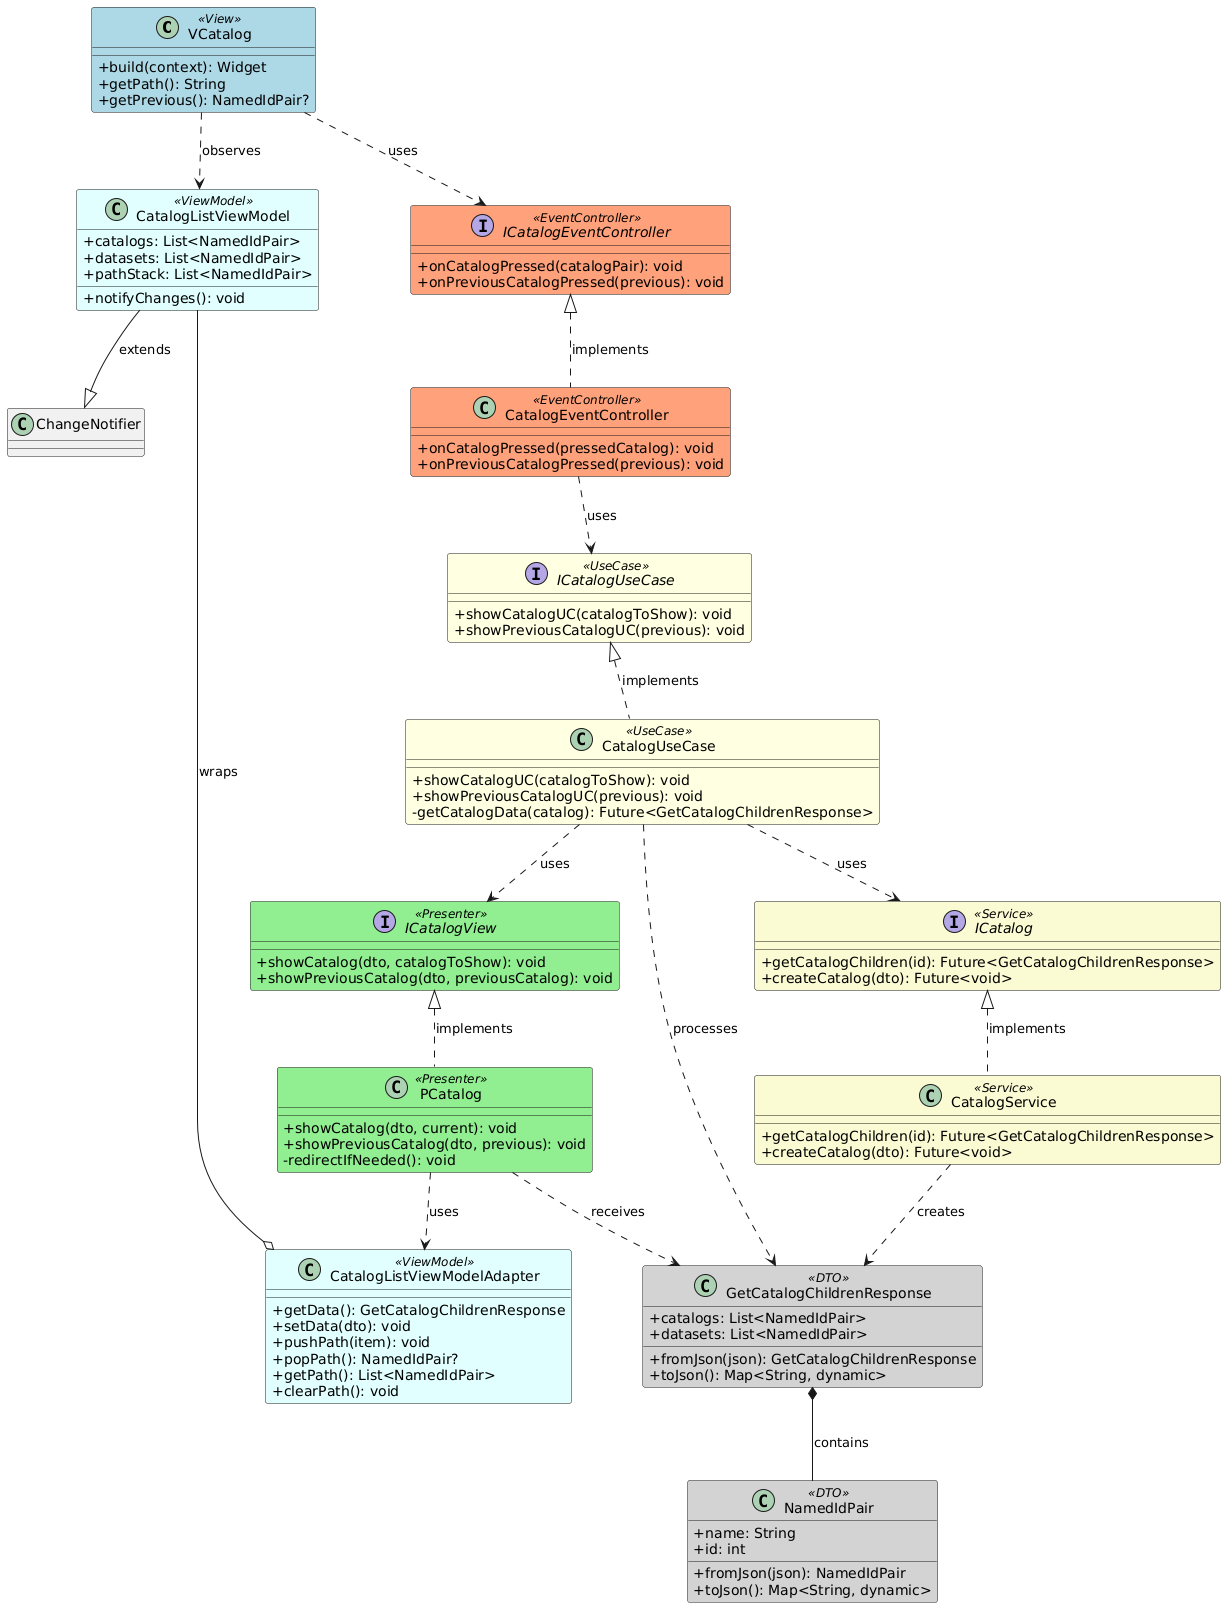

The diagram above was rendered by PlantUML. Its source (embedded in the PNG):
@startuml ShowCatalog_UseCase_Frontend

skinparam classAttributeIconSize 0
skinparam class {
    BackgroundColor<<View>> LightBlue
    BackgroundColor<<Presenter>> LightGreen
    BackgroundColor<<ViewModel>> LightCyan
    BackgroundColor<<UseCase>> LightYellow
    BackgroundColor<<EventController>> LightSalmon
    BackgroundColor<<Service>> LightGoldenRodYellow
    BackgroundColor<<DTO>> LightGray
}

together {
    class VCatalog <<View>> {
        + build(context): Widget
        + getPath(): String
        + getPrevious(): NamedIdPair?
    }
    
    class CatalogListViewModel <<ViewModel>> {
        + catalogs: List<NamedIdPair>
        + datasets: List<NamedIdPair>
        + pathStack: List<NamedIdPair>
        + notifyChanges(): void
    }
}

together {
    interface ICatalogEventController <<EventController>> {
        + onCatalogPressed(catalogPair): void
        + onPreviousCatalogPressed(previous): void
    }
    
    class CatalogEventController <<EventController>> {
        + onCatalogPressed(pressedCatalog): void
        + onPreviousCatalogPressed(previous): void
    }
}

together {
    interface ICatalogUseCase <<UseCase>> {
        + showCatalogUC(catalogToShow): void
        + showPreviousCatalogUC(previous): void
    }
    
    class CatalogUseCase <<UseCase>> {
        + showCatalogUC(catalogToShow): void
        + showPreviousCatalogUC(previous): void
        - getCatalogData(catalog): Future<GetCatalogChildrenResponse>
    }
}

together {
    interface ICatalogView <<Presenter>> {
        + showCatalog(dto, catalogToShow): void
        + showPreviousCatalog(dto, previousCatalog): void
    }
    
    class PCatalog <<Presenter>> {
        + showCatalog(dto, current): void
        + showPreviousCatalog(dto, previous): void
        - redirectIfNeeded(): void
    }
    
    class CatalogListViewModelAdapter <<ViewModel>> {
        + getData(): GetCatalogChildrenResponse
        + setData(dto): void
        + pushPath(item): void
        + popPath(): NamedIdPair?
        + getPath(): List<NamedIdPair>
        + clearPath(): void
    }
}

together {
    interface ICatalog <<Service>> {
        + getCatalogChildren(id): Future<GetCatalogChildrenResponse>
        + createCatalog(dto): Future<void>
    }
    
    class CatalogService <<Service>> {
        + getCatalogChildren(id): Future<GetCatalogChildrenResponse>
        + createCatalog(dto): Future<void>
    }
}

together {
    class GetCatalogChildrenResponse <<DTO>> {
        + catalogs: List<NamedIdPair>
        + datasets: List<NamedIdPair>
        + fromJson(json): GetCatalogChildrenResponse
        + toJson(): Map<String, dynamic>
    }
    
    class NamedIdPair <<DTO>> {
        + name: String
        + id: int
        + fromJson(json): NamedIdPair
        + toJson(): Map<String, dynamic>
    }
}

' Relationships - View Layer
VCatalog ..> CatalogListViewModel : observes
VCatalog ..> ICatalogEventController : uses

' Relationships - Presenter Layer
ICatalogView <|.. PCatalog : implements
PCatalog ..> CatalogListViewModelAdapter : uses

' Relationships - ViewModel Layer
CatalogListViewModel --|> ChangeNotifier : extends
CatalogListViewModelAdapter o-- CatalogListViewModel : wraps

' Relationships - Event Controller Layer
ICatalogEventController <|.. CatalogEventController : implements
CatalogEventController ..> ICatalogUseCase : uses

' Relationships - Use Case Layer
ICatalogUseCase <|.. CatalogUseCase : implements
CatalogUseCase ..> ICatalogView : uses
CatalogUseCase ..> ICatalog : uses

' Relationships - Service Layer
ICatalog <|.. CatalogService : implements
CatalogService ..> GetCatalogChildrenResponse : creates

' Relationships - DTOs
GetCatalogChildrenResponse *-- NamedIdPair : contains
PCatalog ..> GetCatalogChildrenResponse : receives
CatalogUseCase ..> GetCatalogChildrenResponse : processes

@enduml